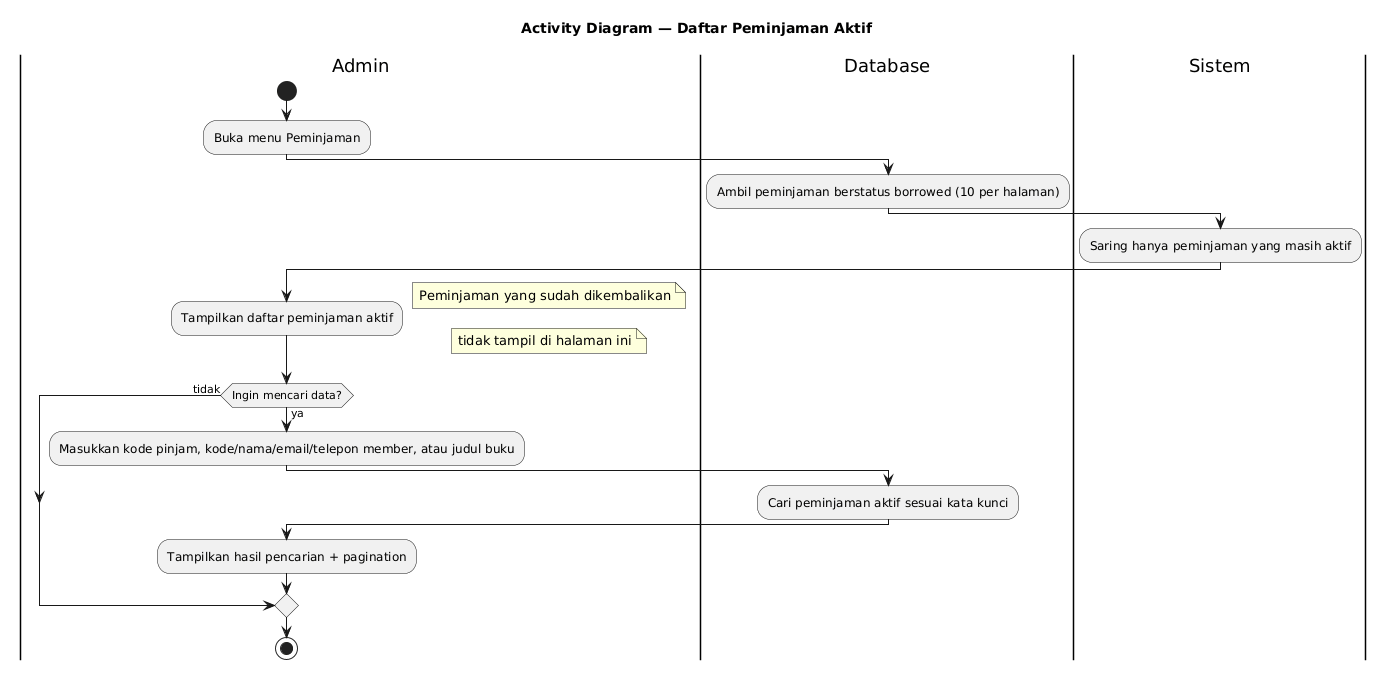

The diagram above was rendered by PlantUML. Its source (embedded in the PNG):
@startuml
title Activity Diagram — Daftar Peminjaman Aktif
skinparam shadowing false

|Admin|
start
:Buka menu Peminjaman;

|Database|
:Ambil peminjaman berstatus borrowed (10 per halaman);

|Sistem|
:Saring hanya peminjaman yang masih aktif;

|Admin|
:Tampilkan daftar peminjaman aktif;
note right: Peminjaman yang sudah dikembalikan
note right: tidak tampil di halaman ini

if (Ingin mencari data?) then (ya)
  :Masukkan kode pinjam, kode/nama/email/telepon member, atau judul buku;
  |Database|
  :Cari peminjaman aktif sesuai kata kunci;
  |Admin|
  :Tampilkan hasil pencarian + pagination;
else (tidak)
endif

stop
@enduml